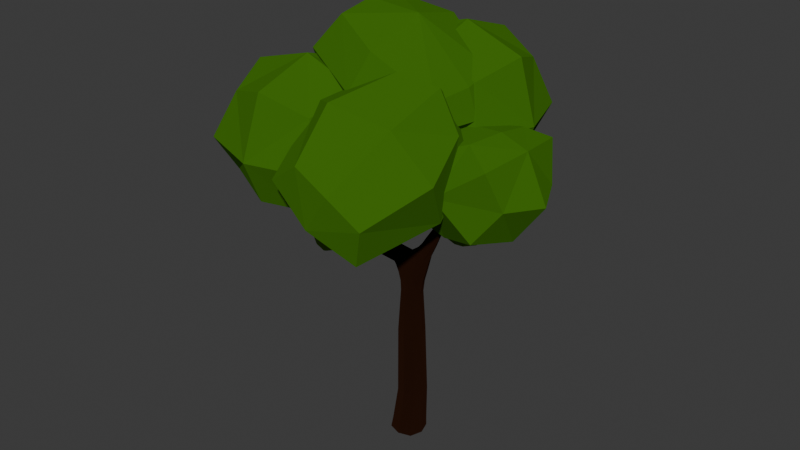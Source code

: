 # Source: tree.blend  (saved by Blender 4.0.36; exported with 4.5.12 LTS)
import bpy
from mathutils import Matrix  # noqa: F401  (used for matrix-valued properties, if any)

bpy.ops.wm.read_factory_settings(use_empty=True)
scene = bpy.context.scene
scene.name = 'Scene'

# ---- collections
col_collection = bpy.data.collections.new('Collection'); scene.collection.children.link(col_collection)

# ---- images (referenced by path relative to the original .blend; pixels are not part of the script)
import os
ASSET_DIR = os.environ.get("B2B_ASSET_DIR", "")  # directory of the original .blend (textures are referenced by path, not embedded)
HERE = os.path.dirname(os.path.abspath(__file__))  # packed textures are extracted next to this script under _unpacked/

def load_image(name, relpath, width, height, colorspace="sRGB"):
    """Load a texture the original file referenced (path relative to the .blend, or extracted next to this script)."""
    p = next((c for c in (os.path.join(HERE, relpath), os.path.join(ASSET_DIR, relpath)) if relpath and os.path.exists(c)), "")
    if p:
        img = bpy.data.images.load(p, check_existing=True)
        img.name = name
    else:  # same state as the original file: an image datablock whose file is absent (Cycles renders it pink)
        img = bpy.data.images.new(name, width, height)
        img.source = "FILE"
        img.filepath = "//" + (relpath or name)
    img.colorspace_settings.name = colorspace
    return img
img_trunk_4_cartoon_jpg = load_image('Trunk_4_Cartoon.jpg', 'Trunk_4_Cartoon.jpg', 1024, 1024, 'sRGB')
img_leaves_2_cartoon_jpg = load_image('Leaves_2_Cartoon.jpg', 'Leaves_2_Cartoon.jpg', 1024, 1024, 'sRGB')
img_leaves_2_cartoon_2_jpg = load_image('Leaves_2_Cartoon_2.jpg', 'Leaves_2_Cartoon_2.jpg', 1024, 1024, 'sRGB')

# ---- materials (node trees are filled in below, after node groups)
mat_material_004 = bpy.data.materials.new('Material.004')
mat_material_004.alpha_threshold = 0.0
mat_material_004.use_transparent_shadow = False
mat_material_004.roughness = 0.5
mat_leafs = bpy.data.materials.new('Leafs')
mat_leafs.alpha_threshold = 0.0
mat_leafs.use_transparent_shadow = False
mat_leafs.roughness = 0.5
mat_leafs2 = bpy.data.materials.new('Leafs2')
mat_leafs2.alpha_threshold = 0.0
mat_leafs2.use_transparent_shadow = False
mat_leafs2.roughness = 0.5

# ---- material node trees
mat_material_004.use_nodes = True; mat_material_004.node_tree.nodes.clear()
_N = mat_material_004.node_tree.nodes; _L = mat_material_004.node_tree.links
n0 = _N.new('ShaderNodeOutputMaterial'); n0.name = 'Material Output'; n0.location = (300, 300)
n1 = _N.new('ShaderNodeTexImage'); n1.name = 'Image Texture'; n1.location = (-181, 300)
n1.width = 140
n1.image = img_trunk_4_cartoon_jpg
n2 = _N.new('ShaderNodeBsdfDiffuse'); n2.name = 'Diffuse BSDF'; n2.location = (9, 300)
n2.width = 151
n2.inputs[1].default_value = 1.0
n3 = _N.new('ShaderNodeBsdfDiffuse'); n3.name = 'Diffuse BSDF.001'; n3.location = (9, 151)
n3.width = 151
n3.inputs[0].default_value = (0.01739, 0.006332, 0.002973, 1.0)
n3.inputs[1].default_value = 1.0
_L.new(n1.outputs[0], n2.inputs[0])
_L.new(n3.outputs[0], n0.inputs[0])
n0.is_active_output = True
mat_leafs.use_nodes = True; mat_leafs.node_tree.nodes.clear()
_N = mat_leafs.node_tree.nodes; _L = mat_leafs.node_tree.links
n0 = _N.new('ShaderNodeOutputMaterial'); n0.name = 'Material Output'; n0.location = (300, 300)
n1 = _N.new('ShaderNodeTexImage'); n1.name = 'Image Texture'; n1.location = (-180, 300)
n1.width = 140
n1.image = img_leaves_2_cartoon_jpg
n2 = _N.new('ShaderNodeBsdfDiffuse'); n2.name = 'Diffuse BSDF'; n2.location = (10, 300)
n2.inputs[1].default_value = 0.2514
n3 = _N.new('ShaderNodeBsdfDiffuse'); n3.name = 'Diffuse BSDF.001'; n3.location = (10, 151)
n3.inputs[0].default_value = (0.04701, 0.1531, 0.00587, 1.0)
n3.inputs[1].default_value = 0.2514
_L.new(n1.outputs[0], n2.inputs[0])
_L.new(n3.outputs[0], n0.inputs[0])
n0.is_active_output = True
mat_leafs2.use_nodes = True; mat_leafs2.node_tree.nodes.clear()
_N = mat_leafs2.node_tree.nodes; _L = mat_leafs2.node_tree.links
n0 = _N.new('ShaderNodeOutputMaterial'); n0.name = 'Material Output'; n0.location = (300, 300)
n1 = _N.new('ShaderNodeTexImage'); n1.name = 'Image Texture'; n1.location = (-180, 300)
n1.width = 140
n1.image = img_leaves_2_cartoon_2_jpg
n2 = _N.new('ShaderNodeBsdfDiffuse'); n2.name = 'Diffuse BSDF'; n2.location = (10, 300)
n3 = _N.new('ShaderNodeBsdfDiffuse'); n3.name = 'Diffuse BSDF.001'; n3.location = (9, 157)
n3.inputs[0].default_value = (0.112, 0.2743, 0.00555, 1.0)
_L.new(n1.outputs[0], n2.inputs[0])
_L.new(n3.outputs[0], n0.inputs[0])
n0.is_active_output = True

# ---- world
world_world = bpy.data.worlds.new('World'); scene.world = world_world
world_world.use_nodes = True; world_world.node_tree.nodes.clear()
_N = world_world.node_tree.nodes; _L = world_world.node_tree.links
n0 = _N.new('ShaderNodeOutputWorld'); n0.name = 'World Output'; n0.location = (300, 300)
n1 = _N.new('ShaderNodeBackground'); n1.name = 'Background'; n1.location = (10, 300)
n1.inputs[0].default_value = (0.05088, 0.05088, 0.05088, 1.0)
_L.new(n1.outputs[0], n0.inputs[0])
n0.is_active_output = True
world_world.color = (0.05088, 0.05088, 0.05088)
world_world.use_sun_shadow = False
world_world.sun_shadow_jitter_overblur = 0.0

# ---- meshes
me_vert = bpy.data.meshes.new('Vert')
me_vert.from_pydata([(-0.09359, 0.1745, 3.638), (0.02752, 0.3526, 0.2341), (-0.2799, 0.04331, 0.2546), (0.02752, -0.266, 0.2341), (-0.09359, -0.1745, 3.638), (0.07419, -0.1825, 3.522), (0.3349, 0.04331, 0.2136), (0.2681, 0.1664, 3.735), (0.2527, 0.1503, 4.009), (0.07263, -0.04738, 3.992), (0.1692, 0.05549, 4.054), (0.2681, -0.1664, 3.735), (0.2527, -0.1503, 4.009), (-0.1284, -3.576e-07, 3.492), (0.4141, -5.96e-07, 3.637), (0.07419, 0.1825, 3.522), (0.299, -6.557e-07, 3.129), (0.1017, -0.1991, 3.155), (-0.09574, -1.788e-07, 3.181), (0.1017, 0.1991, 3.155), (0.5709, -4.768e-07, 4.102), (0.4534, -0.1334, 4.165), (0.3359, -4.768e-07, 4.228), (0.4534, 0.1334, 4.165), (-0.282, 0.009347, 3.707), (-0.2475, 0.1209, 3.906), (-0.1382, -0.06408, 3.99), (-0.1727, -0.1756, 3.791), (-1.149, -0.3546, 4.082), (-1.103, -0.2512, 4.243), (-0.9928, -0.4013, 4.305), (-1.039, -0.5046, 4.145), (-1.359, -0.4975, 4.315), (-1.293, -0.3906, 4.437), (-1.169, -0.5099, 4.471), (-1.236, -0.6169, 4.349), (-1.763, -0.9104, 5.12), (-1.721, -0.8488, 5.177), (-1.648, -0.9077, 5.187), (-1.69, -0.9692, 5.13), (-0.1197, 0.1329, 3.529), (-0.1332, 0.1677, 3.765), (-0.02723, 0.1785, 3.56), (-0.2043, -4.47e-07, 3.622), (-0.1332, -0.1677, 3.765), (-0.02935, -0.01185, 3.961), (0.2592, 0.01387, 4.129), (0.372, -0.142, 4.068), (-0.3294, 0.04331, -0.01799), (0.5043, -5.066e-07, 3.926), (0.372, 0.142, 4.068), (-0.1197, -0.1329, 3.529), (-0.02723, -0.1785, 3.536), (0.1056, -0.1906, 3.328), (0.2026, -0.1764, 3.575), (0.3776, -0.1247, 3.662), (0.3343, -6.557e-07, 3.338), (0.3294, 0.04331, -0.0366), (0.3776, 0.1247, 3.662), (3.576e-07, 0.3747, -0.02729), (-0.0888, -2.384e-07, 3.34), (0.1944, 0.1764, 3.607), (0.2988, 0.1563, 3.914), (0.1659, 0.1286, 4.027), (0.1418, -0.1266, 4.011), (0.1209, 0.008114, 4.023), (0.3077, -0.1563, 3.914), (-3.576e-07, -0.2881, -0.02729), (0.1056, 0.1906, 3.328), (0.2581, 0.2753, 0.2187), (0.2581, -0.1886, 0.2187), (-0.203, -0.1886, 0.2494), (-0.203, 0.2753, 0.2494), (0.3589, 0.04331, 0.9096), (0.09008, -0.2259, 0.9119), (-0.1787, 0.04331, 0.9141), (0.09008, 0.3125, 0.9119), (0.2339, 0.1365, 2.197), (-0.0127, -0.1105, 2.2), (-0.2593, 0.1365, 2.204), (-0.0127, 0.3836, 2.2), (0.2497, 0.1493, 3.136), (0.2497, -0.1493, 3.136), (-0.04639, -0.1493, 3.175), (-0.04639, 0.1493, 3.175), (0.5415, 0.1, 4.118), (0.6231, -4.768e-07, 4.217), (0.5415, -0.1, 4.118), (0.513, -0.125, 4.276), (0.3653, -0.1, 4.212), (0.4029, -4.768e-07, 4.335), (0.3653, 0.1, 4.212), (0.513, 0.125, 4.276), (-0.236, -0.111, 3.699), (-0.2921, 0.1113, 3.785), (-0.1843, 0.05628, 3.998), (-0.1282, -0.1661, 3.912), (-1.105, -0.4554, 4.074), (-1.26, -0.4153, 4.167), (-1.153, -0.2654, 4.147), (-1.201, -0.308, 4.311), (-1.036, -0.3004, 4.314), (-1.08, -0.4448, 4.361), (-0.9883, -0.4905, 4.241), (-1.139, -0.5521, 4.217), (-1.314, -0.5839, 4.302), (-1.357, -0.4142, 4.367), (-1.214, -0.4235, 4.484), (-1.172, -0.5932, 4.419), (-1.737, -0.9552, 5.111), (-1.76, -0.8649, 5.146), (-1.674, -0.8629, 5.196), (-1.651, -0.9532, 5.162), (0.2471, 0.2919, -0.03428), (0.2471, -0.2053, -0.03428), (-0.2471, -0.2053, -0.02031), (-0.2471, 0.2919, -0.02031), (0.2917, 0.2452, 0.9102), (0.2917, -0.1586, 0.9102), (-0.1115, -0.1586, 0.9135), (-0.1115, 0.2452, 0.9135), (0.1723, 0.3218, 2.198), (0.1723, -0.04876, 2.198), (-0.1977, -0.04876, 2.203), (-0.1977, 0.3218, 2.203), (-1.214, -0.5105, 4.156), (-1.26, -0.3275, 4.227), (-1.126, -0.3496, 4.372), (-1.079, -0.5327, 4.301), (0.2745, 0.1568, 3.363), (0.2745, -0.1568, 3.363), (-0.04879, -0.1581, 3.374), (-0.04879, 0.1581, 3.374), (0.4559, 0.1225, 3.957), (0.4559, -0.1225, 3.957), (0.2564, -0.1013, 4.099), (0.2814, 0.1105, 4.11), (0.5956, 0.09375, 4.231), (0.5956, -0.09375, 4.231), (0.4304, -0.09375, 4.32), (0.4304, 0.09375, 4.32), (0.7519, 0.04847, 4.83), (0.7519, -0.05234, 4.83), (0.8407, -0.05234, 4.782), (0.8407, 0.04847, 4.782), (0.7963, 0.06527, 4.806), (0.7371, -0.001935, 4.838), (0.7963, -0.06914, 4.806), (0.8555, -0.001935, 4.774), (-0.1865, -0.1263, 3.658), (-0.1865, 0.1263, 3.658), (0.0007135, 0.1487, 3.904), (-0.001589, -0.1538, 3.89)], [], [(0, 42, 132, 40), (0, 40, 150, 41), (0, 41, 151, 42), (1, 69, 113, 59), (1, 59, 116, 72), (2, 72, 116, 48), (2, 48, 115, 71), (3, 71, 115, 67), (3, 67, 114, 70), (4, 44, 149, 51), (4, 51, 131, 52), (4, 52, 152, 44), (5, 52, 131, 53), (5, 53, 130, 54), (5, 54, 152, 52), (6, 70, 114, 57), (6, 57, 113, 69), (7, 58, 129, 61), (7, 61, 151, 62), (7, 62, 133, 58), (8, 62, 151, 63), (8, 63, 136, 50), (8, 50, 133, 62), (9, 65, 151, 45), (9, 45, 152, 64), (9, 64, 135, 65), (10, 63, 151, 65), (10, 65, 135, 46), (10, 46, 136, 63), (11, 66, 152, 54), (11, 54, 130, 55), (11, 55, 134, 66), (12, 47, 135, 64), (12, 64, 152, 66), (12, 66, 134, 47), (13, 60, 131, 51), (13, 51, 149, 43), (13, 43, 150, 40), (13, 40, 132, 60), (14, 49, 134, 55), (14, 55, 130, 56), (14, 56, 129, 58), (14, 58, 133, 49), (15, 68, 132, 42), (15, 42, 151, 61), (15, 61, 129, 68), (16, 81, 129, 56), (16, 56, 130, 82), (123, 78, 17, 83), (122, 77, 16, 82), (17, 82, 130, 53), (17, 53, 131, 83), (121, 80, 19, 81), (124, 79, 18, 84), (18, 83, 131, 60), (18, 60, 132, 84), (78, 122, 82, 17), (77, 121, 81, 16), (19, 84, 132, 68), (19, 68, 129, 81), (80, 124, 84, 19), (79, 123, 83, 18), (20, 85, 137, 86), (20, 86, 138, 87), (20, 87, 134, 49), (20, 49, 133, 85), (21, 87, 138, 88), (21, 88, 139, 89), (21, 89, 135, 47), (21, 47, 134, 87), (22, 89, 139, 90), (22, 90, 140, 91), (22, 91, 136, 46), (22, 46, 135, 89), (23, 91, 140, 92), (23, 92, 137, 85), (23, 85, 133, 50), (23, 50, 136, 91), (90, 139, 142, 146), (88, 138, 143, 147), (138, 86, 148, 143), (92, 140, 141, 145), (140, 90, 146, 141), (139, 88, 147, 142), (86, 137, 144, 148), (137, 92, 145, 144), (24, 94, 150, 43), (24, 43, 149, 93), (25, 95, 151, 41), (25, 41, 150, 94), (26, 96, 152, 45), (26, 45, 151, 95), (27, 93, 149, 44), (27, 44, 152, 96), (28, 97, 125, 98), (28, 98, 126, 99), (29, 99, 126, 100), (29, 100, 127, 101), (30, 101, 127, 102), (30, 102, 128, 103), (31, 103, 128, 104), (31, 104, 125, 97), (32, 106, 126, 98), (32, 98, 125, 105), (33, 107, 127, 100), (33, 100, 126, 106), (34, 108, 128, 102), (34, 102, 127, 107), (35, 105, 125, 104), (35, 104, 128, 108), (107, 33, 37, 111), (33, 106, 110, 37), (108, 34, 38, 112), (34, 107, 111, 38), (105, 35, 39, 109), (35, 108, 112, 39), (106, 32, 36, 110), (32, 105, 109, 36), (74, 118, 122, 78), (117, 76, 80, 121), (73, 117, 121, 77), (120, 75, 79, 124), (119, 74, 78, 123), (76, 120, 124, 80), (118, 73, 77, 122), (75, 119, 123, 79), (70, 6, 73, 118), (1, 72, 120, 76), (69, 1, 76, 117), (2, 71, 119, 75), (72, 2, 75, 120), (3, 70, 118, 74), (6, 69, 117, 73), (71, 3, 74, 119), (26, 95, 101, 30), (96, 26, 30, 103), (24, 93, 97, 28), (27, 96, 103, 31), (94, 24, 28, 99), (93, 27, 31, 97), (25, 94, 99, 29), (95, 25, 29, 101)])
_uv = me_vert.uv_layers.new(name='UVMap')
_uv.uv.foreach_set('vector', [0.4532, 0.4095, 0.4864, 0.3899, 0.4756, 0.3436, 0.4402, 0.3822, 0.4532, 0.4095, 0.4402, 0.3822, 0.4067, 0.4144, 0.4334, 0.4413, 0.4532, 0.4095, 0.4334, 0.4413, 0.5004, 0.4761, 0.4864, 0.3899, 0.5138, 0.5585, 0.629, 0.5547, 0.6235, 0.4914, 0.5, 0.4932, 0.5138, 0.5585, 0.5, 0.4932, 0.3765, 0.4949, 0.3985, 0.5624, 0.5, 0.5636, 0.616, 0.5624, 0.6243, 0.4949, 0.5, 0.4955, 0.5, 0.5636, 0.5, 0.4955, 0.3757, 0.4949, 0.384, 0.5624, 0.5138, 0.5585, 0.3985, 0.5624, 0.3765, 0.4949, 0.5, 0.4932, 0.5138, 0.5585, 0.5, 0.4932, 0.6235, 0.4914, 0.629, 0.5547, 0.4532, 0.4095, 0.4334, 0.4413, 0.4067, 0.4144, 0.4402, 0.3822, 0.4532, 0.4095, 0.4402, 0.3822, 0.4756, 0.3436, 0.4864, 0.3839, 0.4532, 0.4095, 0.4864, 0.3839, 0.4992, 0.4726, 0.4334, 0.4413, 0.5371, 0.3804, 0.4864, 0.3839, 0.4756, 0.3436, 0.5528, 0.3321, 0.5371, 0.3804, 0.5528, 0.3321, 0.6373, 0.3408, 0.6013, 0.3938, 0.5371, 0.3804, 0.6013, 0.3938, 0.4992, 0.4726, 0.4864, 0.3839, 0.5, 0.5534, 0.384, 0.5547, 0.3757, 0.4914, 0.5, 0.4908, 0.5, 0.5534, 0.5, 0.4908, 0.6243, 0.4914, 0.616, 0.5547, 0.634, 0.4336, 0.6888, 0.4154, 0.6373, 0.3408, 0.5972, 0.4016, 0.634, 0.4336, 0.5972, 0.4016, 0.5004, 0.4761, 0.6494, 0.4784, 0.634, 0.4336, 0.6494, 0.4784, 0.728, 0.4891, 0.6888, 0.4154, 0.6263, 0.5022, 0.6494, 0.4784, 0.5004, 0.4761, 0.583, 0.5068, 0.6263, 0.5022, 0.583, 0.5068, 0.6407, 0.5274, 0.686, 0.517, 0.6263, 0.5022, 0.686, 0.517, 0.728, 0.4891, 0.6494, 0.4784, 0.5363, 0.4882, 0.5605, 0.502, 0.5004, 0.5372, 0.4853, 0.497, 0.5363, 0.4882, 0.4853, 0.497, 0.4992, 0.4615, 0.5709, 0.4684, 0.5363, 0.4882, 0.5709, 0.4684, 0.6282, 0.4747, 0.5605, 0.502, 0.5846, 0.5139, 0.583, 0.5321, 0.5004, 0.5372, 0.5605, 0.502, 0.5846, 0.5139, 0.5605, 0.502, 0.6282, 0.4747, 0.6296, 0.5035, 0.5846, 0.5139, 0.6296, 0.5035, 0.6407, 0.5276, 0.583, 0.5321, 0.634, 0.4336, 0.6539, 0.4784, 0.4992, 0.4726, 0.6013, 0.3938, 0.634, 0.4336, 0.6013, 0.3938, 0.6373, 0.3408, 0.6888, 0.4154, 0.634, 0.4336, 0.6888, 0.4154, 0.728, 0.4891, 0.6539, 0.4784, 0.6263, 0.5022, 0.686, 0.517, 0.6282, 0.5249, 0.5709, 0.5029, 0.6263, 0.5022, 0.5709, 0.5029, 0.4992, 0.4726, 0.6539, 0.4784, 0.6263, 0.5022, 0.6539, 0.4784, 0.728, 0.4891, 0.686, 0.517, 0.5, 0.373, 0.5, 0.335, 0.4209, 0.3436, 0.4336, 0.3822, 0.5, 0.373, 0.4336, 0.3822, 0.4369, 0.4144, 0.5, 0.4054, 0.5, 0.373, 0.5, 0.4054, 0.5631, 0.4144, 0.5664, 0.3822, 0.5, 0.373, 0.5664, 0.3822, 0.5791, 0.3436, 0.5, 0.335, 0.5, 0.4093, 0.5, 0.4814, 0.4387, 0.4891, 0.4376, 0.4154, 0.5, 0.4093, 0.4376, 0.4154, 0.4216, 0.3408, 0.5, 0.3345, 0.5, 0.4093, 0.5, 0.3345, 0.5784, 0.3408, 0.5624, 0.4154, 0.5, 0.4093, 0.5624, 0.4154, 0.5613, 0.4891, 0.5, 0.4814, 0.5371, 0.3804, 0.5528, 0.3321, 0.4756, 0.3436, 0.4864, 0.3899, 0.5371, 0.3804, 0.4864, 0.3899, 0.5004, 0.4761, 0.5972, 0.4016, 0.5371, 0.3804, 0.5972, 0.4016, 0.6373, 0.3408, 0.5528, 0.3321, 0.5, 0.2823, 0.5747, 0.2839, 0.5784, 0.3408, 0.5, 0.3345, 0.5, 0.2823, 0.5, 0.3345, 0.4216, 0.3408, 0.4253, 0.2839, 0.4012, 0.5508, 0.4937, 0.5501, 0.5508, 0.7888, 0.4768, 0.7937, 0.4073, 0.5494, 0.5, 0.5491, 0.5, 0.7823, 0.4253, 0.7839, 0.5508, 0.2888, 0.6248, 0.2839, 0.6373, 0.3408, 0.5528, 0.3321, 0.5508, 0.2888, 0.5528, 0.3321, 0.4756, 0.3436, 0.4768, 0.2937, 0.5861, 0.5494, 0.4937, 0.5501, 0.5508, 0.7888, 0.6248, 0.7839, 0.5927, 0.5508, 0.5, 0.5511, 0.5, 0.7954, 0.5747, 0.7937, 0.5, 0.2954, 0.4253, 0.2937, 0.4209, 0.3436, 0.5, 0.335, 0.5, 0.2954, 0.5, 0.335, 0.5791, 0.3436, 0.5747, 0.2937, 0.4937, 0.5501, 0.5861, 0.5494, 0.6248, 0.7839, 0.5508, 0.7888, 0.5, 0.5491, 0.5927, 0.5494, 0.5747, 0.7839, 0.5, 0.7823, 0.5508, 0.2888, 0.4768, 0.2937, 0.4756, 0.3436, 0.5528, 0.3321, 0.5508, 0.2888, 0.5528, 0.3321, 0.6373, 0.3408, 0.6248, 0.2839, 0.4937, 0.5501, 0.4012, 0.5508, 0.4768, 0.7937, 0.5508, 0.7888, 0.5, 0.5511, 0.4073, 0.5508, 0.4253, 0.7937, 0.5, 0.7954, 0.5, 0.5254, 0.55, 0.5294, 0.5469, 0.5579, 0.5, 0.5542, 0.5, 0.5254, 0.5, 0.5542, 0.4531, 0.5579, 0.45, 0.5294, 0.5, 0.5254, 0.45, 0.5294, 0.4387, 0.4891, 0.5, 0.4814, 0.5, 0.5254, 0.5, 0.4814, 0.5613, 0.4891, 0.55, 0.5294, 0.7267, 0.5412, 0.7707, 0.5294, 0.7978, 0.5579, 0.7565, 0.569, 0.7267, 0.5412, 0.7565, 0.569, 0.7152, 0.58, 0.6826, 0.5531, 0.7267, 0.5412, 0.6826, 0.5531, 0.6282, 0.5249, 0.686, 0.517, 0.7267, 0.5412, 0.686, 0.517, 0.728, 0.4891, 0.7707, 0.5294, 0.5, 0.557, 0.45, 0.5531, 0.4531, 0.58, 0.5, 0.5837, 0.5, 0.557, 0.5, 0.5837, 0.5469, 0.58, 0.55, 0.5531, 0.5, 0.557, 0.55, 0.5531, 0.5552, 0.5274, 0.5069, 0.5321, 0.5, 0.557, 0.5069, 0.5321, 0.4494, 0.5249, 0.45, 0.5531, 0.7267, 0.5412, 0.6826, 0.5531, 0.7152, 0.58, 0.7565, 0.569, 0.7267, 0.5412, 0.7565, 0.569, 0.7978, 0.5579, 0.7707, 0.5294, 0.7267, 0.5412, 0.7707, 0.5294, 0.728, 0.4891, 0.686, 0.517, 0.7267, 0.5412, 0.686, 0.517, 0.6407, 0.5274, 0.6826, 0.5531, 0.5, 0.5837, 0.4531, 0.58, 0.4738, 0.7075, 0.499, 0.7095, 0.7565, 0.569, 0.7978, 0.5579, 0.9203, 0.6956, 0.8981, 0.7016, 0.4531, 0.5579, 0.5, 0.5542, 0.499, 0.6936, 0.4738, 0.6956, 0.7565, 0.569, 0.7152, 0.58, 0.8759, 0.7075, 0.8981, 0.7016, 0.5469, 0.58, 0.5, 0.5837, 0.499, 0.7095, 0.5242, 0.7075, 0.7152, 0.58, 0.7565, 0.569, 0.8981, 0.7016, 0.8759, 0.7075, 0.5, 0.5542, 0.5469, 0.5579, 0.5242, 0.6956, 0.499, 0.6936, 0.7978, 0.5579, 0.7565, 0.569, 0.8981, 0.7016, 0.9203, 0.6956, 0.3469, 0.5, 0.3572, 0.5306, 0.4067, 0.5316, 0.3979, 0.5, 0.3469, 0.5, 0.3979, 0.5, 0.4067, 0.4684, 0.3572, 0.4694, 0.3879, 0.4632, 0.4187, 0.4897, 0.5004, 0.4761, 0.4334, 0.4413, 0.3879, 0.4632, 0.4334, 0.4413, 0.4067, 0.4144, 0.3572, 0.4368, 0.429, 0.5, 0.4187, 0.4694, 0.4992, 0.4615, 0.4853, 0.497, 0.429, 0.5, 0.4853, 0.497, 0.5004, 0.5372, 0.4187, 0.5306, 0.3879, 0.4632, 0.3572, 0.4368, 0.4067, 0.4144, 0.4334, 0.4413, 0.3879, 0.4632, 0.4334, 0.4413, 0.4992, 0.4726, 0.4187, 0.4897, 0.9162, 0.5, 0.927, 0.4738, 0.8743, 0.4748, 0.8621, 0.5, 0.9162, 0.5, 0.8621, 0.5, 0.8743, 0.5252, 0.927, 0.5262, 0.9594, 0.5877, 0.927, 0.5676, 0.8743, 0.5933, 0.9109, 0.6102, 0.9594, 0.5877, 0.9109, 0.6102, 0.9475, 0.6271, 0.9918, 0.6079, 0.002551, 0.5, -0.008246, 0.5262, -0.05247, 0.5252, -0.04027, 0.5, 0.002551, 0.5, -0.04027, 0.5, -0.05247, 0.4748, -0.008246, 0.4738, 0.9594, 0.5877, 0.9918, 0.6079, 0.9475, 0.6271, 0.9109, 0.6102, 0.9594, 0.5877, 0.9109, 0.6102, 0.8743, 0.5933, 0.927, 0.5676, 0.5, 0.6309, 0.5467, 0.6353, 0.5504, 0.5933, 0.5, 0.5877, 0.5, 0.6309, 0.5, 0.5877, 0.4496, 0.5933, 0.4533, 0.6353, 0.8667, 0.6483, 0.9049, 0.6613, 0.9475, 0.6271, 0.9109, 0.6102, 0.8667, 0.6483, 0.9109, 0.6102, 0.8743, 0.5933, 0.8286, 0.6353, 0.5, 0.6656, 0.4533, 0.6613, 0.4496, 0.6271, 0.5, 0.6328, 0.5, 0.6656, 0.5, 0.6328, 0.5504, 0.6271, 0.5467, 0.6613, 0.8667, 0.6483, 0.8286, 0.6353, 0.8743, 0.5933, 0.9109, 0.6102, 0.8667, 0.6483, 0.9109, 0.6102, 0.9475, 0.6271, 0.9049, 0.6613, 0.9049, 0.6613, 0.8667, 0.6483, 0.6648, 0.8683, 0.6874, 0.8735, 0.8667, 0.6483, 0.8286, 0.6353, 0.6422, 0.8631, 0.6648, 0.8683, 0.4533, 0.6613, 0.5, 0.6656, 0.5, 0.8752, 0.4751, 0.8735, 0.5, 0.6656, 0.5467, 0.6613, 0.5249, 0.8735, 0.5, 0.8752, 0.8286, 0.6353, 0.8667, 0.6483, 0.6648, 0.8683, 0.6422, 0.8631, 0.8667, 0.6483, 0.9049, 0.6613, 0.6874, 0.8735, 0.6648, 0.8683, 0.5467, 0.6353, 0.5, 0.6309, 0.5, 0.8614, 0.5249, 0.8631, 0.5, 0.6309, 0.4533, 0.6353, 0.4751, 0.8631, 0.5, 0.8614, 0.545, 0.728, 0.6458, 0.7275, 0.5861, 1.049, 0.4937, 1.05, 0.6458, 0.7275, 0.545, 0.728, 0.4937, 1.05, 0.5861, 1.049, 0.5, 0.7274, 0.601, 0.7275, 0.5927, 1.049, 0.5, 1.049, 0.601, 0.7284, 0.5, 0.7285, 0.5, 1.051, 0.5927, 1.051, 0.4442, 0.7284, 0.545, 0.728, 0.4937, 1.05, 0.4012, 1.051, 0.545, 0.728, 0.4442, 0.7284, 0.4012, 1.051, 0.4937, 1.05, 0.399, 0.7275, 0.5, 0.7274, 0.5, 1.049, 0.4073, 1.049, 0.5, 0.7285, 0.399, 0.7284, 0.4073, 1.051, 0.5, 1.051, 0.384, 0.5547, 0.5, 0.5534, 0.5, 0.7274, 0.399, 0.7275, 0.5138, 0.5585, 0.3985, 0.5624, 0.4442, 0.7284, 0.545, 0.728, 0.629, 0.5547, 0.5138, 0.5585, 0.545, 0.728, 0.6458, 0.7275, 0.5, 0.5636, 0.384, 0.5624, 0.399, 0.7284, 0.5, 0.7285, 0.616, 0.5624, 0.5, 0.5636, 0.5, 0.7285, 0.601, 0.7284, 0.5138, 0.5585, 0.629, 0.5547, 0.6458, 0.7275, 0.545, 0.728, 0.5, 0.5534, 0.616, 0.5547, 0.601, 0.7275, 0.5, 0.7274, 0.3985, 0.5624, 0.5138, 0.5585, 0.545, 0.728, 0.4442, 0.7284, 0.429, 0.5, 0.4187, 0.5306, -0.008246, 0.5262, 0.002551, 0.5, 0.4187, 0.4694, 0.429, 0.5, 0.002551, 0.5, -0.008246, 0.4738, 0.3469, 0.5, 0.3572, 0.4694, -0.07303, 0.4738, -0.08383, 0.5, 0.3879, 0.4632, 0.4187, 0.4897, -0.008246, 0.6079, -0.04064, 0.5877, 0.3572, 0.5306, 0.3469, 0.5, -0.08383, 0.5, -0.07303, 0.5262, 0.3572, 0.4368, 0.3879, 0.4632, -0.04064, 0.5877, -0.07303, 0.5676, 0.3879, 0.4632, 0.3572, 0.4368, -0.07303, 0.5676, -0.04064, 0.5877, 0.4187, 0.4897, 0.3879, 0.4632, -0.04064, 0.5877, -0.008246, 0.6079])
me_vert.materials.append(mat_material_004)
me_vert.use_remesh_preserve_volume = False
me_vert.use_remesh_preserve_attributes = False
me_vert.use_mirror_vertex_groups = False
me_vert.update()
me_cube_008 = bpy.data.meshes.new('Cube.008')
me_cube_008.from_pydata([(-1.0, 0.0, 0.0), (0.2185, 1.123, -0.0009558), (1.504, 0.06897, -0.01508), (0.2185, -1.074, -0.0009558), (0.1274, 0.02452, -0.9138), (0.2185, 0.02452, 0.8381), (-0.75, -0.75, 0.0), (-0.5782, 1.434e-08, 0.6297), (-0.75, 0.75, 0.0), (-0.75, 0.0, -0.75), (0.2185, 0.8482, 0.527), (1.366, 0.819, -0.01508), (0.2185, 0.8482, -0.8246), (1.255, 0.06897, 0.3422), (1.366, -0.681, -0.01508), (1.186, 0.06897, -0.6392), (0.2185, -0.7992, 0.6067), (0.3527, -0.7992, -0.633), (-0.5556, -0.5556, -0.5556), (-0.5556, -0.5556, 0.5556), (-0.5556, 0.5556, -0.5556), (-0.5556, 0.5556, 0.5556), (1.171, -0.4866, -0.5706), (1.171, -0.4866, 0.3829), (1.171, 0.6245, -0.5706), (1.171, 0.6245, 0.2715)], [], [(0, 6, 19, 7), (0, 7, 21, 8), (0, 8, 20, 9), (0, 9, 18, 6), (1, 8, 21, 10), (1, 10, 25, 11), (1, 11, 24, 12), (1, 12, 20, 8), (2, 11, 25, 13), (2, 13, 23, 14), (2, 14, 22, 15), (2, 15, 24, 11), (3, 14, 23, 16), (3, 16, 19, 6), (3, 6, 18, 17), (3, 17, 22, 14), (4, 17, 18, 9), (4, 9, 20, 12), (4, 12, 24, 15), (4, 15, 22, 17), (5, 16, 23, 13), (5, 13, 25, 10), (5, 10, 21, 7), (5, 7, 19, 16)])
_uv = me_cube_008.uv_layers.new(name='UVMap')
_uv.uv.foreach_set('vector', [0.8302, 0.122, 0.4552, 0.122, 0.5524, 0.3998, 0.8302, 0.4369, 0.8302, 0.122, 0.8302, 0.4369, 1.108, 0.3998, 1.205, 0.122, 0.8302, 0.122, 1.205, 0.122, 1.108, -0.1557, 0.8302, -0.253, 0.8302, 0.122, 0.8302, -0.253, 0.5524, -0.1557, 0.4552, 0.122, 0.532, 0.1216, 0.04772, 0.122, 0.1449, 0.3998, 0.532, 0.3855, 0.532, 0.1216, 0.532, 0.3855, 1.008, 0.2578, 1.106, 0.1145, 0.532, 0.1216, 1.106, 0.1145, 1.008, -0.1633, 0.532, -0.2903, 0.532, 0.1216, 0.532, -0.2903, 0.1449, -0.1557, 0.04772, 0.122, 0.8647, 0.1145, 1.24, 0.1145, 1.142, 0.2578, 0.8647, 0.2932, 0.8647, 0.1145, 0.8647, 0.2932, 0.5869, 0.3135, 0.4897, 0.1145, 0.8647, 0.1145, 0.4897, 0.1145, 0.5869, -0.1633, 0.8647, -0.1976, 0.8647, 0.1145, 0.8647, -0.1976, 1.142, -0.1633, 1.24, 0.1145, 0.532, 0.1216, 1.106, 0.1145, 1.008, 0.3135, 0.532, 0.4254, 0.532, 0.1216, 0.532, 0.4254, 0.1449, 0.3998, 0.04772, 0.122, 0.532, 0.1216, 0.04772, 0.122, 0.1449, -0.1557, 0.5991, -0.1944, 0.532, 0.1216, 0.5991, -0.1944, 1.008, -0.1633, 1.106, 0.1145, 0.4864, 0.8424, 0.5991, 0.4306, 0.1449, 0.5524, 0.04772, 0.8302, 0.4864, 0.8424, 0.04772, 0.8302, 0.1449, 1.108, 0.532, 1.254, 0.4864, 0.8424, 0.532, 1.254, 1.008, 1.142, 1.016, 0.8647, 0.4864, 0.8424, 1.016, 0.8647, 1.008, 0.5869, 0.5991, 0.4306, 0.532, 0.8424, 0.532, 0.4306, 1.008, 0.5869, 1.05, 0.8647, 0.532, 0.8424, 1.05, 0.8647, 1.008, 1.142, 0.532, 1.254, 0.532, 0.8424, 0.532, 1.254, 0.1449, 1.108, 0.1336, 0.8302, 0.532, 0.8424, 0.1336, 0.8302, 0.1449, 0.5524, 0.532, 0.4306])
me_cube_008.materials.append(mat_leafs)
me_cube_008.use_remesh_preserve_volume = False
me_cube_008.use_remesh_preserve_attributes = False
me_cube_008.use_mirror_vertex_groups = False
me_cube_008.update()
me_cube_007 = bpy.data.meshes.new('Cube.007')
me_cube_007.from_pydata([(-1.0, 0.0, 0.0), (0.0, 1.0, 0.0), (0.8885, 0.0, 0.0), (0.0, -1.0, 0.0), (0.0, 0.0, -1.0), (0.0, 0.0, 0.764), (-0.75, -0.75, 0.0), (-0.75, 0.0, 0.75), (-0.75, 0.75, 0.0), (-0.75, 0.0, -0.75), (0.0, 0.75, 0.4807), (0.75, 0.75, 0.0), (0.0, 0.75, -0.75), (0.6394, 0.0, 0.3573), (0.75, -0.75, 0.0), (0.75, 0.0, -0.75), (0.0, -0.75, 0.5533), (0.0, -0.75, -0.75), (-0.5556, -0.5556, -0.5556), (-0.5556, -0.5556, 0.5556), (-0.5556, 0.5556, -0.5556), (-0.5556, 0.5556, 0.5556), (0.5556, -0.5556, -0.5556), (0.5556, -0.5556, 0.398), (0.5556, 0.5556, -0.5556), (0.5556, 0.5556, 0.2866)], [], [(0, 6, 19, 7), (0, 7, 21, 8), (0, 8, 20, 9), (0, 9, 18, 6), (1, 8, 21, 10), (1, 10, 25, 11), (1, 11, 24, 12), (1, 12, 20, 8), (2, 11, 25, 13), (2, 13, 23, 14), (2, 14, 22, 15), (2, 15, 24, 11), (3, 14, 23, 16), (3, 16, 19, 6), (3, 6, 18, 17), (3, 17, 22, 14), (4, 17, 18, 9), (4, 9, 20, 12), (4, 12, 24, 15), (4, 15, 22, 17), (5, 16, 23, 13), (5, 13, 25, 10), (5, 10, 21, 7), (5, 7, 19, 16)])
_uv = me_cube_007.uv_layers.new(name='UVMap')
_uv.uv.foreach_set('vector', [0.6039, 0.1882, 0.2289, 0.1882, 0.3261, 0.466, 0.6039, 0.5632, 0.6039, 0.1882, 0.6039, 0.5632, 0.8817, 0.466, 0.9789, 0.1882, 0.6039, 0.1882, 0.9789, 0.1882, 0.8817, -0.08955, 0.6039, -0.1868, 0.6039, 0.1882, 0.6039, -0.1868, 0.3261, -0.08955, 0.2289, 0.1882, 0.2561, 0.1882, -0.1189, 0.1882, -0.02166, 0.466, 0.2561, 0.4286, 0.2561, 0.1882, 0.2561, 0.4286, 0.5339, 0.3315, 0.6311, 0.1882, 0.2561, 0.1882, 0.6311, 0.1882, 0.5339, -0.08955, 0.2561, -0.1868, 0.2561, 0.1882, 0.2561, -0.1868, -0.02166, -0.08955, -0.1189, 0.1882, 0.6039, 0.1882, 0.9789, 0.1882, 0.8817, 0.3315, 0.6039, 0.3669, 0.6039, 0.1882, 0.6039, 0.3669, 0.3261, 0.3872, 0.2289, 0.1882, 0.6039, 0.1882, 0.2289, 0.1882, 0.3261, -0.08955, 0.6039, -0.1868, 0.6039, 0.1882, 0.6039, -0.1868, 0.8817, -0.08955, 0.9789, 0.1882, 0.2561, 0.1882, 0.6311, 0.1882, 0.5339, 0.3872, 0.2561, 0.4649, 0.2561, 0.1882, 0.2561, 0.4649, -0.02166, 0.466, -0.1189, 0.1882, 0.2561, 0.1882, -0.1189, 0.1882, -0.02166, -0.08955, 0.2561, -0.1868, 0.2561, 0.1882, 0.2561, -0.1868, 0.5339, -0.08955, 0.6311, 0.1882, 0.2561, 0.6039, 0.2561, 0.2289, -0.02166, 0.3261, -0.1189, 0.6039, 0.2561, 0.6039, -0.1189, 0.6039, -0.02166, 0.8817, 0.2561, 0.9789, 0.2561, 0.6039, 0.2561, 0.9789, 0.5339, 0.8817, 0.6311, 0.6039, 0.2561, 0.6039, 0.6311, 0.6039, 0.5339, 0.3261, 0.2561, 0.2289, 0.2561, 0.6039, 0.2561, 0.2289, 0.5339, 0.3261, 0.5758, 0.6039, 0.2561, 0.6039, 0.5758, 0.6039, 0.5339, 0.8817, 0.2561, 0.9789, 0.2561, 0.6039, 0.2561, 0.9789, -0.02166, 0.8817, -0.1189, 0.6039, 0.2561, 0.6039, -0.1189, 0.6039, -0.02166, 0.3261, 0.2561, 0.2289])
me_cube_007.materials.append(mat_leafs2)
me_cube_007.use_remesh_preserve_volume = False
me_cube_007.use_remesh_preserve_attributes = False
me_cube_007.use_mirror_vertex_groups = False
me_cube_007.update()
me_cube_006 = bpy.data.meshes.new('Cube.006')
me_cube_006.from_pydata([(-1.0, 0.0, 0.0), (0.0, 1.0, 0.0), (0.8885, 0.0, 0.0), (0.0, -1.0, 0.0), (0.0, 0.0, -1.0), (0.0, 0.0, 0.764), (-0.75, -0.75, 0.0), (-0.75, 0.0, 0.75), (-0.75, 0.75, 0.0), (-0.75, 0.0, -0.75), (0.0, 0.75, 0.4807), (0.75, 0.75, 0.0), (0.0, 0.75, -0.75), (0.6394, 0.0, 0.3573), (0.75, -0.75, 0.0), (0.75, 0.0, -0.75), (0.0, -0.75, 0.5533), (0.0, -0.75, -0.75), (-0.5556, -0.5556, -0.5556), (-0.5556, -0.5556, 0.5556), (-0.5556, 0.5556, -0.5556), (-0.5556, 0.5556, 0.5556), (0.5556, -0.5556, -0.5556), (0.5556, -0.5556, 0.398), (0.5556, 0.5556, -0.5556), (0.5556, 0.5556, 0.2866)], [], [(0, 6, 19, 7), (0, 7, 21, 8), (0, 8, 20, 9), (0, 9, 18, 6), (1, 8, 21, 10), (1, 10, 25, 11), (1, 11, 24, 12), (1, 12, 20, 8), (2, 11, 25, 13), (2, 13, 23, 14), (2, 14, 22, 15), (2, 15, 24, 11), (3, 14, 23, 16), (3, 16, 19, 6), (3, 6, 18, 17), (3, 17, 22, 14), (4, 17, 18, 9), (4, 9, 20, 12), (4, 12, 24, 15), (4, 15, 22, 17), (5, 16, 23, 13), (5, 13, 25, 10), (5, 10, 21, 7), (5, 7, 19, 16)])
_uv = me_cube_006.uv_layers.new(name='UVMap')
_uv.uv.foreach_set('vector', [0.81, 0.7676, 0.435, 0.7676, 0.5322, 1.045, 0.81, 1.143, 0.81, 0.7676, 0.81, 1.143, 1.088, 1.045, 1.185, 0.7676, 0.81, 0.7676, 1.185, 0.7676, 1.088, 0.4898, 0.81, 0.3926, 0.81, 0.7676, 0.81, 0.3926, 0.5322, 0.4898, 0.435, 0.7676, 0.9172, 0.7676, 0.5422, 0.7676, 0.6394, 1.045, 0.9172, 1.008, 0.9172, 0.7676, 0.9172, 1.008, 1.195, 0.9109, 1.292, 0.7676, 0.9172, 0.7676, 1.292, 0.7676, 1.195, 0.4898, 0.9172, 0.3926, 0.9172, 0.7676, 0.9172, 0.3926, 0.6394, 0.4898, 0.5422, 0.7676, 0.81, 0.7676, 1.185, 0.7676, 1.088, 0.9109, 0.81, 0.9462, 0.81, 0.7676, 0.81, 0.9462, 0.5322, 0.9666, 0.435, 0.7676, 0.81, 0.7676, 0.435, 0.7676, 0.5322, 0.4898, 0.81, 0.3926, 0.81, 0.7676, 0.81, 0.3926, 1.088, 0.4898, 1.185, 0.7676, 0.9172, 0.7676, 1.292, 0.7676, 1.195, 0.9666, 0.9172, 1.044, 0.9172, 0.7676, 0.9172, 1.044, 0.6394, 1.045, 0.5422, 0.7676, 0.9172, 0.7676, 0.5422, 0.7676, 0.6394, 0.4898, 0.9172, 0.3926, 0.9172, 0.7676, 0.9172, 0.3926, 1.195, 0.4898, 1.292, 0.7676, 0.9172, 0.81, 0.9172, 0.435, 0.6394, 0.5322, 0.5422, 0.81, 0.9172, 0.81, 0.5422, 0.81, 0.6394, 1.088, 0.9172, 1.185, 0.9172, 0.81, 0.9172, 1.185, 1.195, 1.088, 1.292, 0.81, 0.9172, 0.81, 1.292, 0.81, 1.195, 0.5322, 0.9172, 0.435, 0.9172, 0.81, 0.9172, 0.435, 1.195, 0.5322, 1.237, 0.81, 0.9172, 0.81, 1.237, 0.81, 1.195, 1.088, 0.9172, 1.185, 0.9172, 0.81, 0.9172, 1.185, 0.6394, 1.088, 0.5422, 0.81, 0.9172, 0.81, 0.5422, 0.81, 0.6394, 0.5322, 0.9172, 0.435])
me_cube_006.materials.append(mat_leafs2)
me_cube_006.use_remesh_preserve_volume = False
me_cube_006.use_remesh_preserve_attributes = False
me_cube_006.use_mirror_vertex_groups = False
me_cube_006.update()
me_cube_005 = bpy.data.meshes.new('Cube.005')
me_cube_005.from_pydata([(-1.0, 0.0, 0.0), (0.2185, 1.123, -0.0009558), (1.504, 0.06897, -0.01508), (0.2185, -1.074, -0.0009558), (0.1274, 0.02452, -0.9138), (0.2185, 0.02452, 0.8381), (-0.75, -0.75, 0.0), (-0.5782, 1.434e-08, 0.6297), (-0.75, 0.75, 0.0), (-0.75, 0.0, -0.75), (0.2185, 0.8482, 0.527), (1.366, 0.819, -0.01508), (0.2185, 0.8482, -0.8246), (1.255, 0.06897, 0.3422), (1.366, -0.681, -0.01508), (1.186, 0.06897, -0.6392), (0.2185, -0.7992, 0.6067), (0.3527, -0.7992, -0.633), (-0.5556, -0.5556, -0.5556), (-0.5556, -0.5556, 0.5556), (-0.5556, 0.5556, -0.5556), (-0.5556, 0.5556, 0.5556), (1.171, -0.4866, -0.5706), (1.171, -0.4866, 0.3829), (1.171, 0.6245, -0.5706), (1.171, 0.6245, 0.2715)], [], [(0, 6, 19, 7), (0, 7, 21, 8), (0, 8, 20, 9), (0, 9, 18, 6), (1, 8, 21, 10), (1, 10, 25, 11), (1, 11, 24, 12), (1, 12, 20, 8), (2, 11, 25, 13), (2, 13, 23, 14), (2, 14, 22, 15), (2, 15, 24, 11), (3, 14, 23, 16), (3, 16, 19, 6), (3, 6, 18, 17), (3, 17, 22, 14), (4, 17, 18, 9), (4, 9, 20, 12), (4, 12, 24, 15), (4, 15, 22, 17), (5, 16, 23, 13), (5, 13, 25, 10), (5, 10, 21, 7), (5, 7, 19, 16)])
_uv = me_cube_005.uv_layers.new(name='UVMap')
_uv.uv.foreach_set('vector', [0.2061, 0.6022, -0.1689, 0.6022, -0.07165, 0.88, 0.2061, 0.9171, 0.2061, 0.6022, 0.2061, 0.9171, 0.4839, 0.88, 0.5811, 0.6022, 0.2061, 0.6022, 0.5811, 0.6022, 0.4839, 0.3244, 0.2061, 0.2272, 0.2061, 0.6022, 0.2061, 0.2272, -0.07165, 0.3244, -0.1689, 0.6022, 0.6486, 0.6017, 0.1643, 0.6022, 0.2616, 0.88, 0.6486, 0.8657, 0.6486, 0.6017, 0.6486, 0.8657, 1.125, 0.7379, 1.222, 0.5947, 0.6486, 0.6017, 1.222, 0.5947, 1.125, 0.3169, 0.6486, 0.1899, 0.6486, 0.6017, 0.6486, 0.1899, 0.2616, 0.3244, 0.1643, 0.6022, 0.2406, 0.5947, 0.6156, 0.5947, 0.5184, 0.7379, 0.2406, 0.7733, 0.2406, 0.5947, 0.2406, 0.7733, -0.03717, 0.7937, -0.1344, 0.5947, 0.2406, 0.5947, -0.1344, 0.5947, -0.03717, 0.3169, 0.2406, 0.2826, 0.2406, 0.5947, 0.2406, 0.2826, 0.5184, 0.3169, 0.6156, 0.5947, 0.6486, 0.6017, 1.222, 0.5947, 1.125, 0.7937, 0.6486, 0.9056, 0.6486, 0.6017, 0.6486, 0.9056, 0.2616, 0.88, 0.1643, 0.6022, 0.6486, 0.6017, 0.1643, 0.6022, 0.2616, 0.3244, 0.7157, 0.2857, 0.6486, 0.6017, 0.7157, 0.2857, 1.125, 0.3169, 1.222, 0.5947, 0.6031, 0.2184, 0.7157, -0.1935, 0.2616, -0.07165, 0.1643, 0.2061, 0.6031, 0.2184, 0.1643, 0.2061, 0.2616, 0.4839, 0.6486, 0.6302, 0.6031, 0.2184, 0.6486, 0.6302, 1.125, 0.5184, 1.132, 0.2406, 0.6031, 0.2184, 1.132, 0.2406, 1.125, -0.03717, 0.7157, -0.1935, 0.6486, 0.2184, 0.6486, -0.1935, 1.125, -0.03717, 1.167, 0.2406, 0.6486, 0.2184, 1.167, 0.2406, 1.125, 0.5184, 0.6486, 0.6302, 0.6486, 0.2184, 0.6486, 0.6302, 0.2616, 0.4839, 0.2503, 0.2061, 0.6486, 0.2184, 0.2503, 0.2061, 0.2616, -0.07165, 0.6486, -0.1935])
me_cube_005.materials.append(mat_leafs)
me_cube_005.use_remesh_preserve_volume = False
me_cube_005.use_remesh_preserve_attributes = False
me_cube_005.use_mirror_vertex_groups = False
me_cube_005.update()
me_cube_004 = bpy.data.meshes.new('Cube.004')
me_cube_004.from_pydata([(-1.0, 0.0, 0.0), (0.0, 1.0, 0.0), (0.8885, 0.0, 0.0), (0.0, -1.0, 0.0), (0.0, 0.0, -1.0), (0.0, 0.0, 0.764), (-0.75, -0.75, 0.0), (-0.75, 0.0, 0.75), (-0.75, 0.75, 0.0), (-0.75, 0.0, -0.75), (0.0, 0.75, 0.4807), (0.75, 0.75, 0.0), (0.0, 0.75, -0.75), (0.6394, 0.0, 0.3573), (0.75, -0.75, 0.0), (0.75, 0.0, -0.75), (0.0, -0.75, 0.5533), (0.0, -0.75, -0.75), (-0.5556, -0.5556, -0.5556), (-0.5556, -0.5556, 0.5556), (-0.5556, 0.5556, -0.5556), (-0.5556, 0.5556, 0.5556), (0.5556, -0.5556, -0.5556), (0.5556, -0.5556, 0.398), (0.5556, 0.5556, -0.5556), (0.5556, 0.5556, 0.2866)], [], [(0, 6, 19, 7), (0, 7, 21, 8), (0, 8, 20, 9), (0, 9, 18, 6), (1, 8, 21, 10), (1, 10, 25, 11), (1, 11, 24, 12), (1, 12, 20, 8), (2, 11, 25, 13), (2, 13, 23, 14), (2, 14, 22, 15), (2, 15, 24, 11), (3, 14, 23, 16), (3, 16, 19, 6), (3, 6, 18, 17), (3, 17, 22, 14), (4, 17, 18, 9), (4, 9, 20, 12), (4, 12, 24, 15), (4, 15, 22, 17), (5, 16, 23, 13), (5, 13, 25, 10), (5, 10, 21, 7), (5, 7, 19, 16)])
_uv = me_cube_004.uv_layers.new(name='UVMap')
_uv.uv.foreach_set('vector', [0.3156, 0.6741, -0.05942, 0.6741, 0.0378, 0.9519, 0.3156, 1.049, 0.3156, 0.6741, 0.3156, 1.049, 0.5934, 0.9519, 0.6906, 0.6741, 0.3156, 0.6741, 0.6906, 0.6741, 0.5934, 0.3963, 0.3156, 0.2991, 0.3156, 0.6741, 0.3156, 0.2991, 0.0378, 0.3963, -0.05942, 0.6741, 0.4646, 0.6741, 0.0896, 0.6741, 0.1868, 0.9519, 0.4646, 0.9144, 0.4646, 0.6741, 0.4646, 0.9144, 0.7424, 0.8174, 0.8396, 0.6741, 0.4646, 0.6741, 0.8396, 0.6741, 0.7424, 0.3963, 0.4646, 0.2991, 0.4646, 0.6741, 0.4646, 0.2991, 0.1868, 0.3963, 0.0896, 0.6741, 0.3156, 0.6741, 0.6906, 0.6741, 0.5934, 0.8174, 0.3156, 0.8527, 0.3156, 0.6741, 0.3156, 0.8527, 0.0378, 0.8731, -0.05942, 0.6741, 0.3156, 0.6741, -0.05942, 0.6741, 0.0378, 0.3963, 0.3156, 0.2991, 0.3156, 0.6741, 0.3156, 0.2991, 0.5934, 0.3963, 0.6906, 0.6741, 0.4646, 0.6741, 0.8396, 0.6741, 0.7424, 0.8731, 0.4646, 0.9507, 0.4646, 0.6741, 0.4646, 0.9507, 0.1868, 0.9519, 0.0896, 0.6741, 0.4646, 0.6741, 0.0896, 0.6741, 0.1868, 0.3963, 0.4646, 0.2991, 0.4646, 0.6741, 0.4646, 0.2991, 0.7424, 0.3963, 0.8396, 0.6741, 0.4646, 0.3156, 0.4646, -0.05942, 0.1868, 0.0378, 0.0896, 0.3156, 0.4646, 0.3156, 0.0896, 0.3156, 0.1868, 0.5934, 0.4646, 0.6906, 0.4646, 0.3156, 0.4646, 0.6906, 0.7424, 0.5934, 0.8396, 0.3156, 0.4646, 0.3156, 0.8396, 0.3156, 0.7424, 0.0378, 0.4646, -0.05942, 0.4646, 0.3156, 0.4646, -0.05942, 0.7424, 0.0378, 0.7843, 0.3156, 0.4646, 0.3156, 0.7843, 0.3156, 0.7424, 0.5934, 0.4646, 0.6906, 0.4646, 0.3156, 0.4646, 0.6906, 0.1868, 0.5934, 0.0896, 0.3156, 0.4646, 0.3156, 0.0896, 0.3156, 0.1868, 0.0378, 0.4646, -0.05942])
me_cube_004.materials.append(mat_leafs)
me_cube_004.use_remesh_preserve_volume = False
me_cube_004.use_remesh_preserve_attributes = False
me_cube_004.use_mirror_vertex_groups = False
me_cube_004.update()
me_cube_003 = bpy.data.meshes.new('Cube.003')
me_cube_003.from_pydata([(-1.0, 0.0, 0.0), (0.2185, 1.123, -0.0009558), (1.504, 0.06897, -0.01508), (0.2185, -1.074, -0.0009558), (0.1274, 0.02452, -0.9138), (0.2185, 0.02452, 0.8381), (-0.75, -0.75, 0.0), (-0.5782, 1.434e-08, 0.6297), (-0.75, 0.75, 0.0), (-0.75, 0.0, -0.75), (0.2185, 0.8482, 0.527), (1.366, 0.819, -0.01508), (0.2185, 0.8482, -0.8246), (1.255, 0.06897, 0.3422), (1.366, -0.681, -0.01508), (1.186, 0.06897, -0.6392), (0.2185, -0.7992, 0.6067), (0.3527, -0.7992, -0.633), (-0.5556, -0.5556, -0.5556), (-0.5556, -0.5556, 0.5556), (-0.5556, 0.5556, -0.5556), (-0.5556, 0.5556, 0.5556), (1.171, -0.4866, -0.5706), (1.171, -0.4866, 0.3829), (1.171, 0.6245, -0.5706), (1.171, 0.6245, 0.2715)], [], [(0, 6, 19, 7), (0, 7, 21, 8), (0, 8, 20, 9), (0, 9, 18, 6), (1, 8, 21, 10), (1, 10, 25, 11), (1, 11, 24, 12), (1, 12, 20, 8), (2, 11, 25, 13), (2, 13, 23, 14), (2, 14, 22, 15), (2, 15, 24, 11), (3, 14, 23, 16), (3, 16, 19, 6), (3, 6, 18, 17), (3, 17, 22, 14), (4, 17, 18, 9), (4, 9, 20, 12), (4, 12, 24, 15), (4, 15, 22, 17), (5, 16, 23, 13), (5, 13, 25, 10), (5, 10, 21, 7), (5, 7, 19, 16)])
_uv = me_cube_003.uv_layers.new(name='UVMap')
_uv.uv.foreach_set('vector', [0.4919, 0.643, 0.1169, 0.643, 0.2141, 0.9208, 0.4919, 0.9579, 0.4919, 0.643, 0.4919, 0.9579, 0.7697, 0.9208, 0.8669, 0.643, 0.4919, 0.643, 0.8669, 0.643, 0.7697, 0.3652, 0.4919, 0.268, 0.4919, 0.643, 0.4919, 0.268, 0.2141, 0.3652, 0.1169, 0.643, 0.9851, 0.6425, 0.5008, 0.643, 0.598, 0.9208, 0.9851, 0.9065, 0.9851, 0.6425, 0.9851, 0.9065, 1.462, 0.7788, 1.559, 0.6355, 0.9851, 0.6425, 1.559, 0.6355, 1.462, 0.3577, 0.9851, 0.2307, 0.9851, 0.6425, 0.9851, 0.2307, 0.598, 0.3652, 0.5008, 0.643, 0.5264, 0.6355, 0.9014, 0.6355, 0.8042, 0.7788, 0.5264, 0.8141, 0.5264, 0.6355, 0.5264, 0.8141, 0.2486, 0.8345, 0.1514, 0.6355, 0.5264, 0.6355, 0.1514, 0.6355, 0.2486, 0.3577, 0.5264, 0.3234, 0.5264, 0.6355, 0.5264, 0.3234, 0.8042, 0.3577, 0.9014, 0.6355, 0.9851, 0.6425, 1.559, 0.6355, 1.462, 0.8345, 0.9851, 0.9464, 0.9851, 0.6425, 0.9851, 0.9464, 0.598, 0.9208, 0.5008, 0.643, 0.9851, 0.6425, 0.5008, 0.643, 0.598, 0.3652, 1.052, 0.3265, 0.9851, 0.6425, 1.052, 0.3265, 1.462, 0.3577, 1.559, 0.6355, 0.9395, 0.5042, 1.052, 0.09233, 0.598, 0.2141, 0.5008, 0.4919, 0.9395, 0.5042, 0.5008, 0.4919, 0.598, 0.7697, 0.9851, 0.916, 0.9395, 0.5042, 0.9851, 0.916, 1.462, 0.8042, 1.469, 0.5264, 0.9395, 0.5042, 1.469, 0.5264, 1.462, 0.2486, 1.052, 0.09233, 0.9851, 0.5042, 0.9851, 0.09233, 1.462, 0.2486, 1.503, 0.5264, 0.9851, 0.5042, 1.503, 0.5264, 1.462, 0.8042, 0.9851, 0.916, 0.9851, 0.5042, 0.9851, 0.916, 0.598, 0.7697, 0.5867, 0.4919, 0.9851, 0.5042, 0.5867, 0.4919, 0.598, 0.2141, 0.9851, 0.09233])
me_cube_003.materials.append(mat_leafs2)
me_cube_003.use_remesh_preserve_volume = False
me_cube_003.use_remesh_preserve_attributes = False
me_cube_003.use_mirror_vertex_groups = False
me_cube_003.update()
me_cube_001 = bpy.data.meshes.new('Cube.001')
me_cube_001.from_pydata([(-1.0, 0.0, 0.0), (0.0, 1.0, 0.0), (0.8885, 0.0, 0.0), (0.0, -1.0, 0.0), (0.0, 0.0, -1.0), (0.0, 0.0, 0.764), (-0.75, -0.75, 0.0), (-0.75, 0.0, 0.75), (-0.75, 0.75, 0.0), (-0.75, 0.0, -0.75), (0.0, 0.75, 0.4807), (0.75, 0.75, 0.0), (0.0, 0.75, -0.75), (0.6394, 0.0, 0.3573), (0.75, -0.75, 0.0), (0.75, 0.0, -0.75), (0.0, -0.75, 0.5533), (0.0, -0.75, -0.75), (-0.5556, -0.5556, -0.5556), (-0.5556, -0.5556, 0.5556), (-0.5556, 0.5556, -0.5556), (-0.5556, 0.5556, 0.5556), (0.5556, -0.5556, -0.5556), (0.5556, -0.5556, 0.398), (0.5556, 0.5556, -0.5556), (0.5556, 0.5556, 0.2866)], [], [(0, 6, 19, 7), (0, 7, 21, 8), (0, 8, 20, 9), (0, 9, 18, 6), (1, 8, 21, 10), (1, 10, 25, 11), (1, 11, 24, 12), (1, 12, 20, 8), (2, 11, 25, 13), (2, 13, 23, 14), (2, 14, 22, 15), (2, 15, 24, 11), (3, 14, 23, 16), (3, 16, 19, 6), (3, 6, 18, 17), (3, 17, 22, 14), (4, 17, 18, 9), (4, 9, 20, 12), (4, 12, 24, 15), (4, 15, 22, 17), (5, 16, 23, 13), (5, 13, 25, 10), (5, 10, 21, 7), (5, 7, 19, 16)])
_uv = me_cube_001.uv_layers.new(name='UVMap')
_uv.uv.foreach_set('vector', [0.7856, 0.4572, 0.4106, 0.4572, 0.5079, 0.735, 0.7856, 0.8322, 0.7856, 0.4572, 0.7856, 0.8322, 1.063, 0.735, 1.161, 0.4572, 0.7856, 0.4572, 1.161, 0.4572, 1.063, 0.1794, 0.7856, 0.08219, 0.7856, 0.4572, 0.7856, 0.08219, 0.5079, 0.1794, 0.4106, 0.4572, 0.5684, 0.4572, 0.1934, 0.4572, 0.2907, 0.735, 0.5684, 0.6976, 0.5684, 0.4572, 0.5684, 0.6976, 0.8462, 0.6005, 0.9434, 0.4572, 0.5684, 0.4572, 0.9434, 0.4572, 0.8462, 0.1794, 0.5684, 0.08219, 0.5684, 0.4572, 0.5684, 0.08219, 0.2907, 0.1794, 0.1934, 0.4572, 0.7856, 0.4572, 1.161, 0.4572, 1.063, 0.6005, 0.7856, 0.6358, 0.7856, 0.4572, 0.7856, 0.6358, 0.5079, 0.6562, 0.4106, 0.4572, 0.7856, 0.4572, 0.4106, 0.4572, 0.5079, 0.1794, 0.7856, 0.08219, 0.7856, 0.4572, 0.7856, 0.08219, 1.063, 0.1794, 1.161, 0.4572, 0.5684, 0.4572, 0.9434, 0.4572, 0.8462, 0.6562, 0.5684, 0.7339, 0.5684, 0.4572, 0.5684, 0.7339, 0.2907, 0.735, 0.1934, 0.4572, 0.5684, 0.4572, 0.1934, 0.4572, 0.2907, 0.1794, 0.5684, 0.08219, 0.5684, 0.4572, 0.5684, 0.08219, 0.8462, 0.1794, 0.9434, 0.4572, 0.5684, 0.7856, 0.5684, 0.4106, 0.2907, 0.5079, 0.1934, 0.7856, 0.5684, 0.7856, 0.1934, 0.7856, 0.2907, 1.063, 0.5684, 1.161, 0.5684, 0.7856, 0.5684, 1.161, 0.8462, 1.063, 0.9434, 0.7856, 0.5684, 0.7856, 0.9434, 0.7856, 0.8462, 0.5079, 0.5684, 0.4106, 0.5684, 0.7856, 0.5684, 0.4106, 0.8462, 0.5079, 0.8881, 0.7856, 0.5684, 0.7856, 0.8881, 0.7856, 0.8462, 1.063, 0.5684, 1.161, 0.5684, 0.7856, 0.5684, 1.161, 0.2907, 1.063, 0.1934, 0.7856, 0.5684, 0.7856, 0.1934, 0.7856, 0.2907, 0.5079, 0.5684, 0.4106])
me_cube_001.materials.append(mat_leafs)
me_cube_001.use_remesh_preserve_volume = False
me_cube_001.use_remesh_preserve_attributes = False
me_cube_001.use_mirror_vertex_groups = False
me_cube_001.update()
me_cube_002 = bpy.data.meshes.new('Cube.002')
me_cube_002.from_pydata([(-1.0, 0.0, 0.0), (0.0, 1.0, 0.0), (0.8885, 0.0, 0.0), (0.0, -1.0, 0.0), (0.0, 0.0, -1.0), (0.0, 0.0, 0.764), (-0.75, -0.75, 0.0), (-0.75, 0.0, 0.75), (-0.75, 0.75, 0.0), (-0.75, 0.0, -0.75), (0.0, 0.75, 0.4807), (0.75, 0.75, 0.0), (0.0, 0.75, -0.75), (0.6394, 0.0, 0.3573), (0.75, -0.75, 0.0), (0.75, 0.0, -0.75), (0.0, -0.75, 0.5533), (0.0, -0.75, -0.75), (-0.5556, -0.5556, -0.5556), (-0.5556, -0.5556, 0.5556), (-0.5556, 0.5556, -0.5556), (-0.5556, 0.5556, 0.5556), (0.5556, -0.5556, -0.5556), (0.5556, -0.5556, 0.398), (0.5556, 0.5556, -0.5556), (0.5556, 0.5556, 0.2866)], [], [(0, 6, 19, 7), (0, 7, 21, 8), (0, 8, 20, 9), (0, 9, 18, 6), (1, 8, 21, 10), (1, 10, 25, 11), (1, 11, 24, 12), (1, 12, 20, 8), (2, 11, 25, 13), (2, 13, 23, 14), (2, 14, 22, 15), (2, 15, 24, 11), (3, 14, 23, 16), (3, 16, 19, 6), (3, 6, 18, 17), (3, 17, 22, 14), (4, 17, 18, 9), (4, 9, 20, 12), (4, 12, 24, 15), (4, 15, 22, 17), (5, 16, 23, 13), (5, 13, 25, 10), (5, 10, 21, 7), (5, 7, 19, 16)])
_uv = me_cube_002.uv_layers.new(name='UVMap')
_uv.uv.foreach_set('vector', [0.7856, 0.3198, 0.4106, 0.3198, 0.5079, 0.5976, 0.7856, 0.6948, 0.7856, 0.3198, 0.7856, 0.6948, 1.063, 0.5976, 1.161, 0.3198, 0.7856, 0.3198, 1.161, 0.3198, 1.063, 0.042, 0.7856, -0.05523, 0.7856, 0.3198, 0.7856, -0.05523, 0.5079, 0.042, 0.4106, 0.3198, 0.06557, 0.3198, -0.3094, 0.3198, -0.2122, 0.5976, 0.06557, 0.5601, 0.06557, 0.3198, 0.06557, 0.5601, 0.3434, 0.4631, 0.4406, 0.3198, 0.06557, 0.3198, 0.4406, 0.3198, 0.3434, 0.042, 0.06557, -0.05523, 0.06557, 0.3198, 0.06557, -0.05523, -0.2122, 0.042, -0.3094, 0.3198, 0.7856, 0.3198, 1.161, 0.3198, 1.063, 0.4631, 0.7856, 0.4984, 0.7856, 0.3198, 0.7856, 0.4984, 0.5079, 0.5188, 0.4106, 0.3198, 0.7856, 0.3198, 0.4106, 0.3198, 0.5079, 0.042, 0.7856, -0.05523, 0.7856, 0.3198, 0.7856, -0.05523, 1.063, 0.042, 1.161, 0.3198, 0.06557, 0.3198, 0.4406, 0.3198, 0.3434, 0.5188, 0.06557, 0.5964, 0.06557, 0.3198, 0.06557, 0.5964, -0.2122, 0.5976, -0.3094, 0.3198, 0.06557, 0.3198, -0.3094, 0.3198, -0.2122, 0.042, 0.06557, -0.05523, 0.06557, 0.3198, 0.06557, -0.05523, 0.3434, 0.042, 0.4406, 0.3198, 0.06557, 0.7856, 0.06557, 0.4106, -0.2122, 0.5079, -0.3094, 0.7856, 0.06557, 0.7856, -0.3094, 0.7856, -0.2122, 1.063, 0.06557, 1.161, 0.06557, 0.7856, 0.06557, 1.161, 0.3434, 1.063, 0.4406, 0.7856, 0.06557, 0.7856, 0.4406, 0.7856, 0.3434, 0.5079, 0.06557, 0.4106, 0.06557, 0.7856, 0.06557, 0.4106, 0.3434, 0.5079, 0.3853, 0.7856, 0.06557, 0.7856, 0.3853, 0.7856, 0.3434, 1.063, 0.06557, 1.161, 0.06557, 0.7856, 0.06557, 1.161, -0.2122, 1.063, -0.3094, 0.7856, 0.06557, 0.7856, -0.3094, 0.7856, -0.2122, 0.5079, 0.06557, 0.4106])
me_cube_002.materials.append(mat_leafs)
me_cube_002.use_remesh_preserve_volume = False
me_cube_002.use_remesh_preserve_attributes = False
me_cube_002.use_mirror_vertex_groups = False
me_cube_002.update()

# ---- objects
ob_vert = bpy.data.objects.new('Vert', me_vert)
ob_cube_008 = bpy.data.objects.new('Cube.008', me_cube_008)
ob_cube_007 = bpy.data.objects.new('Cube.007', me_cube_007)
ob_cube_006 = bpy.data.objects.new('Cube.006', me_cube_006)
ob_cube_005 = bpy.data.objects.new('Cube.005', me_cube_005)
ob_cube_004 = bpy.data.objects.new('Cube.004', me_cube_004)
ob_cube_003 = bpy.data.objects.new('Cube.003', me_cube_003)
ob_cube_001 = bpy.data.objects.new('Cube.001', me_cube_001)
ob_cube = bpy.data.objects.new('Cube', me_cube_002)

# ---- transforms, parenting, visibility, modifiers, constraints
ob_vert.location = (0.0, 0.0, 0.0)
ob_vert.lineart.crease_threshold = 0.0
ob_cube_008.location = (-0.9129, 0.6604, 7.244)
ob_cube_008.rotation_euler = (-0.03439, -2.826, 0.01024)
ob_cube_008.scale = (-1.363, -1.363, -1.363)
ob_cube_008.lineart.crease_threshold = 0.0
ob_cube_007.location = (-0.4878, 0.2077, 5.376)
ob_cube_007.rotation_euler = (2.63e-08, -0.6107, -8.345e-08)
ob_cube_007.scale = (1.028, 1.028, 1.028)
ob_cube_007.lineart.crease_threshold = 0.0
ob_cube_006.location = (0.8343, 0.6199, 4.535)
ob_cube_006.rotation_euler = (2.63e-08, -0.6107, -8.345e-08)
ob_cube_006.scale = (0.4384, 0.4384, 0.4384)
ob_cube_006.lineart.crease_threshold = 0.0
ob_cube_005.location = (0.07867, -0.5878, 6.204)
ob_cube_005.rotation_euler = (0.7103, -0.4884, 1.322)
ob_cube_005.scale = (-1.363, -1.363, -1.363)
ob_cube_005.lineart.crease_threshold = 0.0
ob_cube_004.location = (-0.0708, 1.631, 6.348)
ob_cube_004.rotation_euler = (-2.385e-07, 3.188, 5.56e-09)
ob_cube_004.scale = (1.597, 1.597, 1.597)
ob_cube_004.lineart.crease_threshold = 0.0
ob_cube_003.location = (-1.248, -0.5515, 4.091)
ob_cube_003.rotation_euler = (-1.394, -0.4578, 0.8385)
ob_cube_003.scale = (-0.2835, -0.2835, -0.2835)
ob_cube_003.lineart.crease_threshold = 0.0
ob_cube_001.location = (-1.863, -0.6024, 5.914)
ob_cube_001.rotation_euler = (-2.385e-07, 3.188, 5.56e-09)
ob_cube_001.scale = (1.597, 1.597, 1.597)
ob_cube_001.lineart.crease_threshold = 0.0
ob_cube.location = (1.131, 0.5713, 5.64)
ob_cube.rotation_euler = (2.63e-08, -0.6107, -8.345e-08)
ob_cube.scale = (1.335, 1.335, 1.335)
ob_cube.lineart.crease_threshold = 0.0

# ---- collection membership
col_collection.objects.link(ob_vert)
col_collection.objects.link(ob_cube_008)
col_collection.objects.link(ob_cube_007)
col_collection.objects.link(ob_cube_006)
col_collection.objects.link(ob_cube_005)
col_collection.objects.link(ob_cube_004)
col_collection.objects.link(ob_cube_003)
col_collection.objects.link(ob_cube_001)
col_collection.objects.link(ob_cube)

# ---- scene / render settings (as saved in the file)
scene.frame_start = 1; scene.frame_end = 250; scene.frame_set(1)
scene.render.engine = 'BLENDER_EEVEE_NEXT'
scene.cycles.sampling_pattern = 'TABULATED_SOBOL'
bpy.context.view_layer.update()

# ---- added for rendering (the .blend has no active camera and no usable light): camera, sun
cam_auto = bpy.data.cameras.new('AutoCamera')
cam_auto.lens = 50.0
cam_auto.sensor_width = 36.0
cam_auto.clip_end = 1000.0
ob_auto_camera = bpy.data.objects.new('AutoCamera', cam_auto)
scene.collection.objects.link(ob_auto_camera)
ob_auto_camera.location = (11.3612, -13.8668, 13.6582)
ob_auto_camera.rotation_euler = (1.09748, -7.21219e-08, 0.694738)
scene.camera = ob_auto_camera
light_auto_sun = bpy.data.lights.new('AutoSun', 'SUN')
light_auto_sun.energy = 3.0
light_auto_sun.angle = 0.0523599
ob_auto_sun = bpy.data.objects.new('AutoSun', light_auto_sun)
scene.collection.objects.link(ob_auto_sun)
ob_auto_sun.rotation_euler = (0.872665, 0.174533, 0.523599)
bpy.context.view_layer.update()
